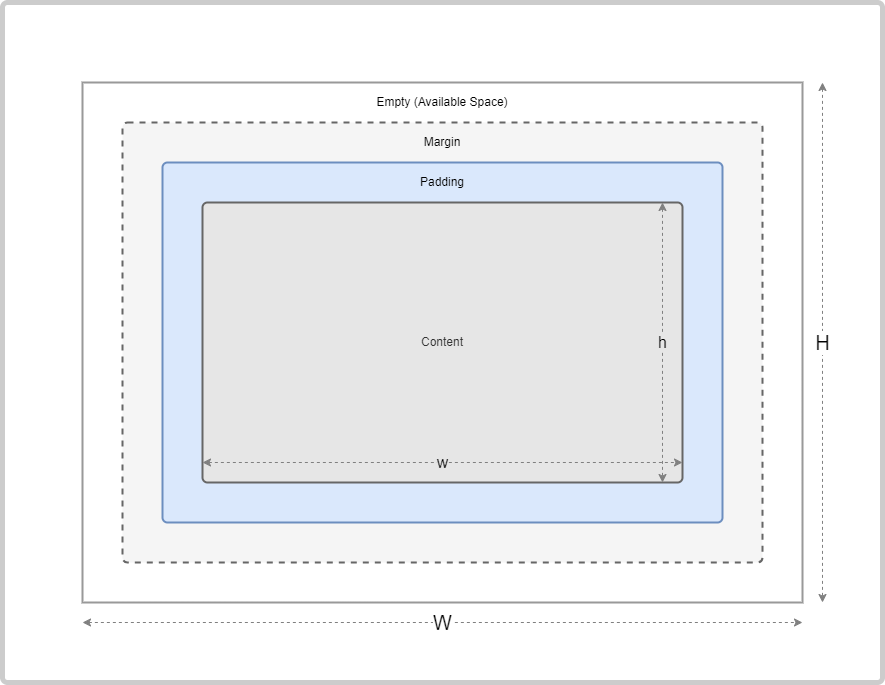

The diagram above was exported from draw.io. Its source (the exported page's mxGraphModel, read from the mxfile embedded in the PNG):
<mxGraphModel dx="1247" dy="727" grid="1" gridSize="10" guides="1" tooltips="1" connect="1" arrows="1" fold="1" page="1" pageScale="1" pageWidth="1169" pageHeight="827" math="0" shadow="0">
  <root>
    <mxCell id="0" />
    <mxCell id="1" parent="0" />
    <mxCell id="kj4fLJOcR9nQ3LeDZFe2-51" value="" style="rounded=1;whiteSpace=wrap;html=1;points=[&#10;[0,0],[0.125,0],[0.25,0],[0.375,0],[0.5,0],[0.625,0],[0.75,0],[0.875,0],&#10;[1,0],[1,0.125],[1,0.25],[1,0.375],[1,0.5],[1,0.625],[1,0.75],[1,0.875],&#10;[1,1],[0.875,1],[0.75,1],[0.625,1],[0.5,1],[0.375,1],[0.25,1],[0.125,1],&#10;[0,1],[0,0.875],[0,0.75],[0,0.625],[0,0.5],[0,0.375],[0,0.25],[0,0.125]&#10;];arcSize=10;container=1;collapsible=0;recursiveResize=0;absoluteArcSize=1;strokeColor=#CCCCCC;strokeWidth=5;" vertex="1" parent="1">
      <mxGeometry x="40" y="40" width="880" height="680" as="geometry" />
    </mxCell>
    <mxCell id="kj4fLJOcR9nQ3LeDZFe2-3" value="" style="rounded=0;whiteSpace=wrap;html=1;points=[&#10;[0,0],[0.125,0],[0.25,0],[0.375,0],[0.5,0],[0.625,0],[0.75,0],[0.875,0],&#10;[1,0],[1,0.125],[1,0.25],[1,0.375],[1,0.5],[1,0.625],[1,0.75],[1,0.875],&#10;[1,1],[0.875,1],[0.75,1],[0.625,1],[0.5,1],[0.375,1],[0.25,1],[0.125,1],&#10;[0,1],[0,0.875],[0,0.75],[0,0.625],[0,0.5],[0,0.375],[0,0.25],[0,0.125]&#10;];arcSize=10;container=0;collapsible=0;recursiveResize=0;absoluteArcSize=1;strokeWidth=2;strokeColor=#999999;" vertex="1" parent="kj4fLJOcR9nQ3LeDZFe2-51">
      <mxGeometry x="80" y="80" width="720" height="520" as="geometry" />
    </mxCell>
    <mxCell id="kj4fLJOcR9nQ3LeDZFe2-4" value="" style="rounded=1;whiteSpace=wrap;html=1;points=[&#10;[0,0],[0.125,0],[0.25,0],[0.375,0],[0.5,0],[0.625,0],[0.75,0],[0.875,0],&#10;[1,0],[1,0.125],[1,0.25],[1,0.375],[1,0.5],[1,0.625],[1,0.75],[1,0.875],&#10;[1,1],[0.875,1],[0.75,1],[0.625,1],[0.5,1],[0.375,1],[0.25,1],[0.125,1],&#10;[0,1],[0,0.875],[0,0.75],[0,0.625],[0,0.5],[0,0.375],[0,0.25],[0,0.125]&#10;];arcSize=10;container=0;collapsible=0;recursiveResize=0;absoluteArcSize=1;dashed=1;fillColor=#f5f5f5;fontColor=#333333;strokeColor=#666666;strokeWidth=2;" vertex="1" parent="kj4fLJOcR9nQ3LeDZFe2-51">
      <mxGeometry x="120" y="120" width="640" height="440" as="geometry" />
    </mxCell>
    <mxCell id="kj4fLJOcR9nQ3LeDZFe2-5" value="" style="rounded=1;whiteSpace=wrap;html=1;points=[&#10;[0,0],[0.125,0],[0.25,0],[0.375,0],[0.5,0],[0.625,0],[0.75,0],[0.875,0],&#10;[1,0],[1,0.125],[1,0.25],[1,0.375],[1,0.5],[1,0.625],[1,0.75],[1,0.875],&#10;[1,1],[0.875,1],[0.75,1],[0.625,1],[0.5,1],[0.375,1],[0.25,1],[0.125,1],&#10;[0,1],[0,0.875],[0,0.75],[0,0.625],[0,0.5],[0,0.375],[0,0.25],[0,0.125]&#10;];arcSize=10;container=0;collapsible=0;recursiveResize=0;absoluteArcSize=1;fillColor=#dae8fc;strokeColor=#6c8ebf;strokeWidth=2;" vertex="1" parent="kj4fLJOcR9nQ3LeDZFe2-51">
      <mxGeometry x="160" y="160" width="560" height="360" as="geometry" />
    </mxCell>
    <mxCell id="kj4fLJOcR9nQ3LeDZFe2-6" value="Content" style="rounded=1;whiteSpace=wrap;html=1;points=[&#10;[0,0],[0.125,0],[0.25,0],[0.375,0],[0.5,0],[0.625,0],[0.75,0],[0.875,0],&#10;[1,0],[1,0.125],[1,0.25],[1,0.375],[1,0.5],[1,0.625],[1,0.75],[1,0.875],&#10;[1,1],[0.875,1],[0.75,1],[0.625,1],[0.5,1],[0.375,1],[0.25,1],[0.125,1],&#10;[0,1],[0,0.875],[0,0.75],[0,0.625],[0,0.5],[0,0.375],[0,0.25],[0,0.125]&#10;];arcSize=10;container=0;collapsible=0;recursiveResize=0;absoluteArcSize=1;fontSize=12;strokeWidth=2;fillStyle=auto;fillColor=#E6E6E6;gradientDirection=radial;fontColor=#333333;strokeColor=#666666;" vertex="1" parent="kj4fLJOcR9nQ3LeDZFe2-51">
      <mxGeometry x="200" y="200" width="480" height="280" as="geometry" />
    </mxCell>
    <mxCell id="kj4fLJOcR9nQ3LeDZFe2-52" value="Empty (Available Space)" style="text;html=1;strokeColor=none;fillColor=none;align=center;verticalAlign=middle;whiteSpace=wrap;rounded=0;" vertex="1" parent="kj4fLJOcR9nQ3LeDZFe2-51">
      <mxGeometry x="360" y="80" width="160" height="40" as="geometry" />
    </mxCell>
    <mxCell id="kj4fLJOcR9nQ3LeDZFe2-67" value="" style="group;strokeColor=none;" vertex="1" connectable="0" parent="kj4fLJOcR9nQ3LeDZFe2-51">
      <mxGeometry x="80" y="600" width="720" height="40" as="geometry" />
    </mxCell>
    <mxCell id="kj4fLJOcR9nQ3LeDZFe2-65" value="" style="rounded=0;whiteSpace=wrap;html=1;fillColor=none;strokeColor=none;" vertex="1" parent="kj4fLJOcR9nQ3LeDZFe2-67">
      <mxGeometry width="720" height="40" as="geometry" />
    </mxCell>
    <mxCell id="kj4fLJOcR9nQ3LeDZFe2-64" value="W" style="endArrow=classic;startArrow=classic;rounded=0;fontSize=20;fillColor=#f5f5f5;strokeColor=#808080;dashed=1;entryX=1;entryY=0.5;entryDx=0;entryDy=0;exitX=0;exitY=0.5;exitDx=0;exitDy=0;elbow=vertical;labelBorderColor=none;html=1;" edge="1" source="kj4fLJOcR9nQ3LeDZFe2-65" target="kj4fLJOcR9nQ3LeDZFe2-65" parent="kj4fLJOcR9nQ3LeDZFe2-67">
      <mxGeometry width="50" height="50" relative="1" as="geometry">
        <mxPoint x="775" y="-320" as="sourcePoint" />
        <mxPoint x="1657.4242424242425" y="-320" as="targetPoint" />
      </mxGeometry>
    </mxCell>
    <mxCell id="kj4fLJOcR9nQ3LeDZFe2-68" value="" style="group" vertex="1" connectable="0" parent="kj4fLJOcR9nQ3LeDZFe2-51">
      <mxGeometry x="800" y="80" width="40" height="520" as="geometry" />
    </mxCell>
    <mxCell id="kj4fLJOcR9nQ3LeDZFe2-62" value="" style="rounded=0;whiteSpace=wrap;html=1;fillColor=none;strokeColor=none;" vertex="1" parent="kj4fLJOcR9nQ3LeDZFe2-68">
      <mxGeometry width="40" height="520" as="geometry" />
    </mxCell>
    <mxCell id="kj4fLJOcR9nQ3LeDZFe2-57" value="H" style="endArrow=classic;startArrow=classic;html=1;rounded=0;fontSize=20;fillColor=#f5f5f5;strokeColor=#808080;dashed=1;entryX=0.5;entryY=1;entryDx=0;entryDy=0;exitX=0.5;exitY=0;exitDx=0;exitDy=0;elbow=vertical;" edge="1" parent="kj4fLJOcR9nQ3LeDZFe2-68" source="kj4fLJOcR9nQ3LeDZFe2-62" target="kj4fLJOcR9nQ3LeDZFe2-62">
      <mxGeometry width="50" height="50" relative="1" as="geometry">
        <mxPoint x="-145" y="-170" as="sourcePoint" />
        <mxPoint x="737.4242424242424" y="-170" as="targetPoint" />
      </mxGeometry>
    </mxCell>
    <mxCell id="kj4fLJOcR9nQ3LeDZFe2-69" value="" style="group" vertex="1" connectable="0" parent="kj4fLJOcR9nQ3LeDZFe2-51">
      <mxGeometry x="200" y="440" width="480" height="40" as="geometry" />
    </mxCell>
    <mxCell id="kj4fLJOcR9nQ3LeDZFe2-70" value="" style="rounded=0;whiteSpace=wrap;html=1;fillColor=none;strokeColor=none;" vertex="1" parent="kj4fLJOcR9nQ3LeDZFe2-69">
      <mxGeometry width="480" height="40" as="geometry" />
    </mxCell>
    <mxCell id="kj4fLJOcR9nQ3LeDZFe2-71" value="w" style="endArrow=classic;startArrow=classic;html=1;rounded=0;fontSize=16;fillColor=#f5f5f5;strokeColor=#808080;dashed=1;entryX=1;entryY=0.5;entryDx=0;entryDy=0;exitX=0;exitY=0.5;exitDx=0;exitDy=0;elbow=horizontal;labelBackgroundColor=#E6E6E6;" edge="1" parent="kj4fLJOcR9nQ3LeDZFe2-69" source="kj4fLJOcR9nQ3LeDZFe2-70" target="kj4fLJOcR9nQ3LeDZFe2-70">
      <mxGeometry width="50" height="50" relative="1" as="geometry">
        <mxPoint x="516.6666666666666" y="-320" as="sourcePoint" />
        <mxPoint x="1104.9494949494951" y="-320" as="targetPoint" />
      </mxGeometry>
    </mxCell>
    <mxCell id="kj4fLJOcR9nQ3LeDZFe2-72" value="" style="group" vertex="1" connectable="0" parent="kj4fLJOcR9nQ3LeDZFe2-51">
      <mxGeometry x="640" y="200" width="40" height="280" as="geometry" />
    </mxCell>
    <mxCell id="kj4fLJOcR9nQ3LeDZFe2-73" value="" style="rounded=0;whiteSpace=wrap;html=1;fillColor=none;strokeColor=none;" vertex="1" parent="kj4fLJOcR9nQ3LeDZFe2-72">
      <mxGeometry width="40" height="280" as="geometry" />
    </mxCell>
    <mxCell id="kj4fLJOcR9nQ3LeDZFe2-74" value="h" style="endArrow=classic;startArrow=classic;html=1;rounded=0;fontSize=16;fillColor=#f5f5f5;strokeColor=#808080;dashed=1;entryX=0.5;entryY=1;entryDx=0;entryDy=0;exitX=0.5;exitY=0;exitDx=0;exitDy=0;elbow=horizontal;labelBackgroundColor=#E6E6E6;" edge="1" parent="kj4fLJOcR9nQ3LeDZFe2-72" source="kj4fLJOcR9nQ3LeDZFe2-73" target="kj4fLJOcR9nQ3LeDZFe2-73">
      <mxGeometry width="50" height="50" relative="1" as="geometry">
        <mxPoint x="-145" y="-91.53846153846153" as="sourcePoint" />
        <mxPoint x="737.4242424242424" y="-91.53846153846153" as="targetPoint" />
      </mxGeometry>
    </mxCell>
    <mxCell id="kj4fLJOcR9nQ3LeDZFe2-75" value="Margin" style="text;html=1;strokeColor=none;fillColor=none;align=center;verticalAlign=middle;whiteSpace=wrap;rounded=0;" vertex="1" parent="kj4fLJOcR9nQ3LeDZFe2-51">
      <mxGeometry x="380" y="120" width="120" height="40" as="geometry" />
    </mxCell>
    <mxCell id="kj4fLJOcR9nQ3LeDZFe2-76" value="Padding" style="text;html=1;strokeColor=none;fillColor=none;align=center;verticalAlign=middle;whiteSpace=wrap;rounded=0;" vertex="1" parent="kj4fLJOcR9nQ3LeDZFe2-51">
      <mxGeometry x="380" y="160" width="120" height="40" as="geometry" />
    </mxCell>
  </root>
</mxGraphModel>